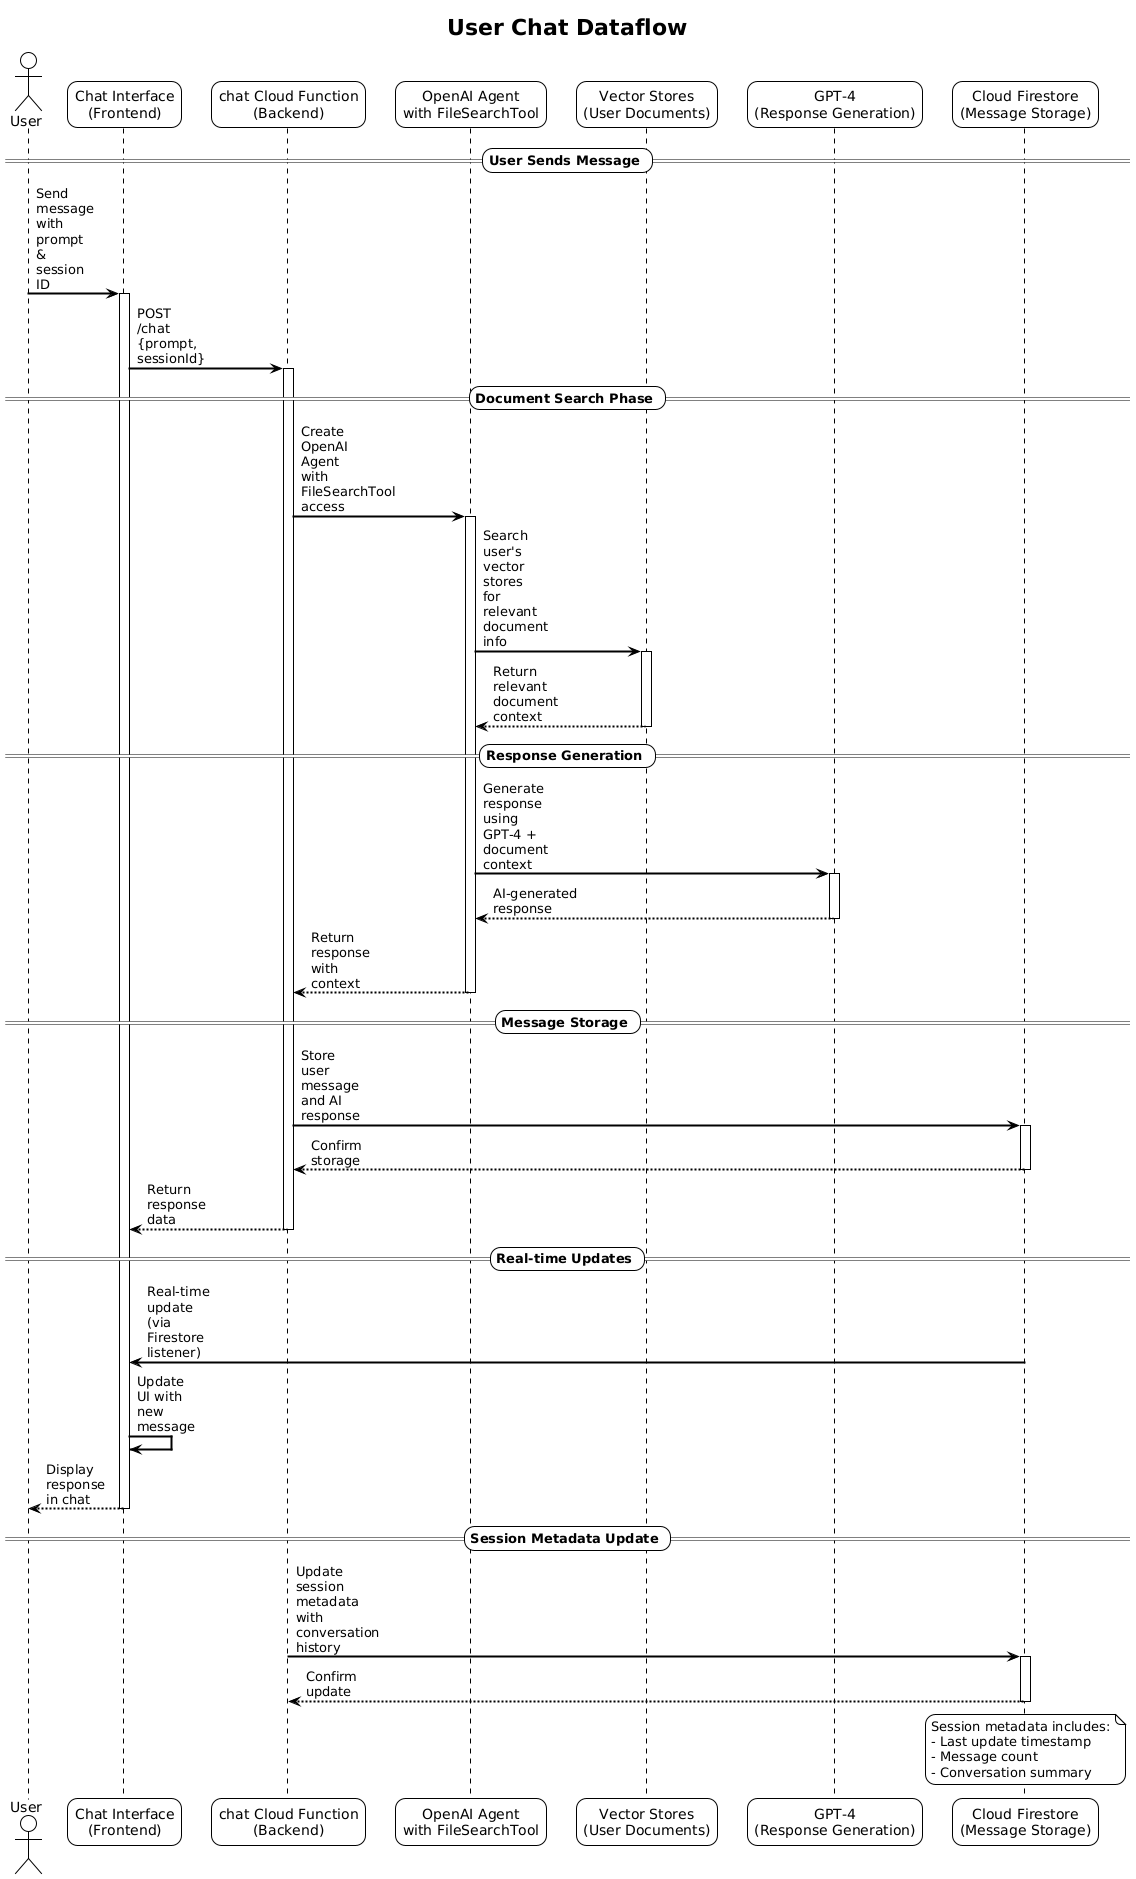

The diagram above was rendered by PlantUML. Its source (embedded in the PNG):
@startuml
!theme plain
skinparam backgroundColor #FFFFFF
skinparam sequenceArrowThickness 2
skinparam roundcorner 20
skinparam maxmessagesize 60

title User Chat Dataflow

actor User as U
participant "Chat Interface\n(Frontend)" as CI
participant "chat Cloud Function\n(Backend)" as CF
participant "OpenAI Agent\nwith FileSearchTool" as OA
participant "Vector Stores\n(User Documents)" as VS
participant "GPT-4\n(Response Generation)" as GPT
participant "Cloud Firestore\n(Message Storage)" as FS

== User Sends Message ==

U -> CI: Send message with prompt & session ID
activate CI

CI -> CF: POST /chat\n{prompt, sessionId}
activate CF

== Document Search Phase ==

CF -> OA: Create OpenAI Agent\nwith FileSearchTool access
activate OA

OA -> VS: Search user's vector stores\nfor relevant document info
activate VS
VS --> OA: Return relevant document context
deactivate VS

== Response Generation ==

OA -> GPT: Generate response using\nGPT-4 + document context
activate GPT
GPT --> OA: AI-generated response
deactivate GPT

OA --> CF: Return response with context
deactivate OA

== Message Storage ==

CF -> FS: Store user message\nand AI response
activate FS
FS --> CF: Confirm storage
deactivate FS

CF --> CI: Return response data
deactivate CF

== Real-time Updates ==

FS -> CI: Real-time update\n(via Firestore listener)
CI -> CI: Update UI with new message

CI --> U: Display response in chat
deactivate CI

== Session Metadata Update ==

CF -> FS: Update session metadata\nwith conversation history
activate FS
FS --> CF: Confirm update
deactivate FS

note over FS: Session metadata includes:\n- Last update timestamp\n- Message count\n- Conversation summary
@enduml